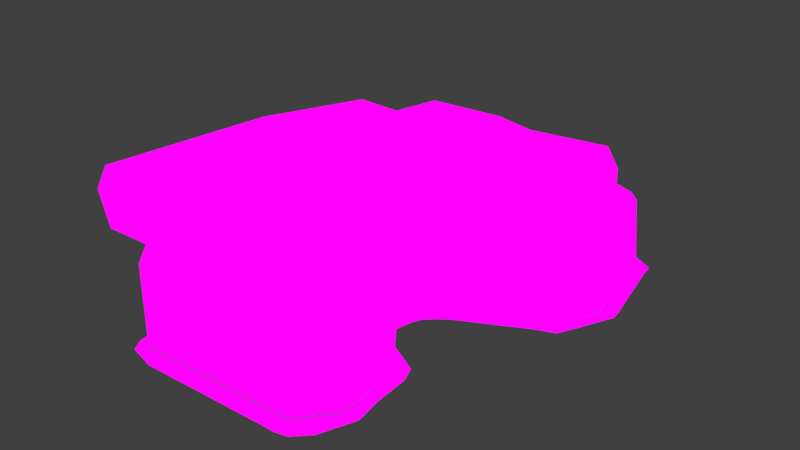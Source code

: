 # Source: Rock001.blend  (saved by Blender 2.79.0; exported with 4.5.12 LTS)
import bpy
from mathutils import Matrix  # noqa: F401  (used for matrix-valued properties, if any)

bpy.ops.wm.read_factory_settings(use_empty=True)
scene = bpy.context.scene
scene.name = 'Scene'

# ---- collections
col_collection_1 = bpy.data.collections.new('Collection 1'); scene.collection.children.link(col_collection_1)

# ---- images (referenced by path relative to the original .blend; pixels are not part of the script)
import os
ASSET_DIR = os.environ.get("B2B_ASSET_DIR", "")  # directory of the original .blend (textures are referenced by path, not embedded)
HERE = os.path.dirname(os.path.abspath(__file__))  # packed textures are extracted next to this script under _unpacked/

def load_image(name, relpath, width, height, colorspace="sRGB"):
    """Load a texture the original file referenced (path relative to the .blend, or extracted next to this script)."""
    p = next((c for c in (os.path.join(HERE, relpath), os.path.join(ASSET_DIR, relpath)) if relpath and os.path.exists(c)), "")
    if p:
        img = bpy.data.images.load(p, check_existing=True)
        img.name = name
    else:  # same state as the original file: an image datablock whose file is absent (Cycles renders it pink)
        img = bpy.data.images.new(name, width, height)
        img.source = "FILE"
        img.filepath = "//" + (relpath or name)
    img.colorspace_settings.name = colorspace
    return img
img_ripple_png = load_image('ripple.png', 'ripple.png', 1024, 1024, 'sRGB')
img_rockalbedo = load_image('rockAlbedo', 'rockAlbedo.png', 1024, 1024, 'sRGB')

# ---- materials (node trees are filled in below, after node groups)
mat_material_001 = bpy.data.materials.new('Material.001')
mat_material_001.alpha_threshold = 0.0
mat_material_001.roughness = 0.5
mat_material = bpy.data.materials.new('Material')
mat_material.alpha_threshold = 0.0
mat_material.roughness = 0.5
mat_material.line_color = (0.0, 0.0, 0.0, 1.0)

# ---- material node trees
mat_material_001.use_nodes = True; mat_material_001.node_tree.nodes.clear()
_N = mat_material_001.node_tree.nodes; _L = mat_material_001.node_tree.links
n0 = _N.new('ShaderNodeOutputMaterial'); n0.name = 'Material Output'; n0.location = (284, 305)
n1 = _N.new('ShaderNodeTexImage'); n1.name = 'Image Texture'; n1.location = (62, 320)
n1.width = 140
n1.image = img_ripple_png
_L.new(n1.outputs[0], n0.inputs[0])
n0.is_active_output = True
mat_material.use_nodes = True; mat_material.node_tree.nodes.clear()
_N = mat_material.node_tree.nodes; _L = mat_material.node_tree.links
n0 = _N.new('ShaderNodeOutputMaterial'); n0.name = 'Material Output'; n0.location = (300, 300)
n1 = _N.new('ShaderNodeTexImage'); n1.name = 'Image Texture'; n1.location = (30, 366)
n1.width = 140
n1.image = img_rockalbedo
_L.new(n1.outputs[0], n0.inputs[0])
n0.is_active_output = True

# ---- world
world_world = bpy.data.worlds.new('World'); scene.world = world_world
world_world.color = (0.05088, 0.05088, 0.05088)
world_world.use_sun_shadow = False
world_world.sun_shadow_jitter_overblur = 0.0
world_world.cycles.sampling_method = 'MANUAL'

# ---- meshes
me_plane = bpy.data.meshes.new('Plane')
me_plane.from_pydata([(-1.162, -0.8307, 0.01151), (-0.5766, -0.538, 0.01151), (-0.9031, 1.128, 0.01151), (0.03202, 1.028, 0.01151), (0.8941, -2.129, 0.01151), (1.46, -2.189, 0.01151), (1.136, -4.476, 0.01151), (1.72, -4.487, 0.01151), (0.2374, -5.747, 0.01151), (1.228, -5.757, 0.01151), (0.278, -6.39, 0.01151), (0.7112, -6.289, 0.01151), (-5.714, -5.877, 0.01151), (-4.972, -6.52, 0.01151), (-6.163, -5.24, 0.01151), (-5.986, -6.253, 0.01151), (-6.332, -5.24, 0.01151), (-6.233, -5.85, 0.01151), (3.298, 3.586, 0.01151), (3.805, 3.411, 0.01151), (3.921, 4.659, 0.01151), (4.442, 4.813, 0.01151), (3.283, 8.174, 0.01151), (3.689, 8.511, 0.01151), (2.931, 8.42, 0.01151), (3.194, 8.777, 0.01151), (-5.828, 8.011, 0.01151), (-4.924, 8.877, 0.01151), (2.346, 9.27, 0.00917), (2.238, 8.46, 0.003378), (-6.067, 7.785, 0.01151), (-6.601, 8.406, 0.01151), (-5.746, -4.444, 0.01151), (-6.935, -1.493, 0.01151), (-7.019, 5.363, 0.01151), (-5.637, 6.95, 0.01151), (-0.895, -1.186, 0.01151), (-0.2194, -0.8358, 0.01151), (0.6308, -2.028, 0.01151), (1.244, -1.622, 0.01151), (0.8643, -1.409, 0.01151), (0.4945, -1.955, 0.01151), (-0.9609, 0.5218, 0.01151), (-0.4167, 0.3912, 0.01151), (0.3972, 1.322, 0.01151), (-0.3726, 1.597, 0.01151), (3.529, 2.851, 0.01151), (2.939, 3.461, 0.01151), (2.689, 3.417, 0.01151), (2.861, 2.593, 0.01151), (0.8801, 9.208, 0.01151), (2.042, 8.388, 0.01151), (-5.968, 7.592, 0.01151), (-7.04, 7.783, 0.01151), (-5.808, 8.81, 0.01151), (-5.958, 7.888, 0.01151), (-0.2363, -5.758, 0.01151), (-0.2686, -6.394, 0.01151), (1.051, -3.651, 0.01151), (1.547, -3.498, 0.01151), (0.7842, -4.974, 0.01151), (1.434, -5.225, 0.01151), (-0.2415, 0.7633, 0.01151), (-0.932, 0.825, 0.01151), (4.392, 5.204, 0.01151), (3.84, 5.106, 0.01151), (3.846, 7.695, 0.01151), (3.403, 7.509, 0.01151)], [], [(63, 62, 3, 2), (39, 38, 4, 5), (59, 58, 6, 7), (61, 60, 8, 9), (9, 8, 10, 11), (57, 56, 12, 13), (13, 12, 14, 15), (15, 14, 16, 17), (47, 46, 19, 18), (18, 19, 21, 20), (67, 66, 23, 22), (22, 23, 25, 24), (51, 50, 27, 26), (24, 25, 28, 29), (55, 54, 31, 30), (35, 34, 33, 32), (52, 53, 34, 35), (1, 0, 36, 37), (40, 41, 38, 39), (37, 36, 41, 40), (0, 1, 43, 42), (2, 3, 44, 45), (48, 49, 46, 47), (45, 44, 49, 48), (29, 28, 50, 51), (30, 31, 53, 52), (26, 27, 54, 55), (10, 8, 56, 57), (5, 4, 58, 59), (7, 6, 60, 61), (42, 43, 62, 63), (20, 21, 64, 65), (65, 64, 66, 67)])
_uv = me_plane.uv_layers.new(name='UVMap')
_uv.uv.foreach_set('vector', [0.3145, 0.4788, 0.3067, 0.3589, 0.3182, 0.3589, 0.322, 0.4788, 0.2403, 0.3589, 0.2444, 0.4788, 0.2286, 0.4788, 0.2297, 0.3589, 0.2064, 0.3589, 0.2072, 0.4788, 0.1858, 0.4788, 0.1832, 0.3589, 0.162, 0.3589, 0.1647, 0.4788, 0.1436, 0.4788, 0.1408, 0.3589, 0.1408, 0.3589, 0.1436, 0.4788, 0.1126, 0.3589, 0.1314, 0.3589, 0.06307, 0.3589, 0.07721, 0.4788, 0.01078, 0.4788, 0.01349, 0.3589, 0.01349, 0.3589, 0.01078, 0.4788, 0.003383, 0.4788, 0.005719, 0.3589, 0.005719, 0.3589, 0.003383, 0.4788, -1.192e-06, 0.4788, 0.000146, 0.3589, 0.383, 0.4788, 0.3983, 0.3589, 0.425, 0.3589, 0.4033, 0.4788, 0.4033, 0.4788, 0.425, 0.3589, 0.4573, 0.3589, 0.4419, 0.4788, 0.5011, 0.4788, 0.5045, 0.3589, 0.5203, 0.3589, 0.5209, 0.4788, 0.5209, 0.4788, 0.5203, 0.3589, 0.5514, 0.3589, 0.5539, 0.4788, 0.6508, 0.4788, 0.648, 0.3589, 0.7207, 0.3589, 0.7219, 0.4788, 0.5539, 0.4788, 0.5514, 0.3589, 0.5752, 0.3589, 0.5798, 0.4788, 0.7267, 0.4788, 0.7332, 0.3589, 0.7457, 0.3589, 0.7316, 0.4788, 0.789, 0.4788, 0.7902, 0.3589, 1.0, 0.3589, 1.0, 0.4788, 0.7603, 0.4788, 0.768, 0.3589, 0.7902, 0.3589, 0.789, 0.4788, 0.2722, 0.3589, 0.2917, 0.4788, 0.2602, 0.4788, 0.2509, 0.3589, 0.2456, 0.3589, 0.2523, 0.4788, 0.2444, 0.4788, 0.2403, 0.3589, 0.2509, 0.3589, 0.2602, 0.4788, 0.2523, 0.4788, 0.2456, 0.3589, 0.2917, 0.4788, 0.2722, 0.3589, 0.2952, 0.3589, 0.3069, 0.4788, 0.322, 0.4788, 0.3182, 0.3589, 0.3716, 0.3589, 0.3627, 0.4788, 0.3729, 0.4788, 0.385, 0.3589, 0.3983, 0.3589, 0.383, 0.4788, 0.3627, 0.4788, 0.3716, 0.3589, 0.385, 0.3589, 0.3729, 0.4788, 0.5798, 0.4788, 0.5752, 0.3589, 0.648, 0.3589, 0.6508, 0.4788, 0.7316, 0.4788, 0.7457, 0.3589, 0.768, 0.3589, 0.7603, 0.4788, 0.7219, 0.4788, 0.7207, 0.3589, 0.7332, 0.3589, 0.7267, 0.4788, 0.1126, 0.3589, 0.1436, 0.4788, 0.07721, 0.4788, 0.06307, 0.3589, 0.2297, 0.3589, 0.2286, 0.4788, 0.2072, 0.4788, 0.2064, 0.3589, 0.1832, 0.3589, 0.1858, 0.4788, 0.1647, 0.4788, 0.162, 0.3589, 0.3069, 0.4788, 0.2952, 0.3589, 0.3067, 0.3589, 0.3145, 0.4788, 0.4419, 0.4788, 0.4573, 0.3589, 0.4888, 0.3589, 0.4814, 0.4788, 0.4814, 0.4788, 0.4888, 0.3589, 0.5045, 0.3589, 0.5011, 0.4788])
me_plane.materials.append(mat_material_001)
me_plane.use_remesh_preserve_volume = False
me_plane.use_remesh_preserve_attributes = False
me_plane.use_mirror_vertex_groups = False
me_plane.update()
me_cube = bpy.data.meshes.new('Cube')
me_cube.from_pydata([(0.9431, -3.522, 3.912), (2.188, -0.9117, 4.071), (2.111, 0.647, 3.39), (-3.075, -0.8149, 3.585), (-2.5, 3.13, 3.152), (1.578, 7.215, 1.836), (4.863, 4.341, 2.129), (2.893, -4.63, 3.877), (2.912, -6.194, 3.961), (4.693, 7.035, 2.14), (6.049, 4.824, -2.667), (3.27, -4.284, -2.662), (3.329, -4.356, 0.1338), (5.585, 3.658, -0.09439), (5.016, 3.63, 0.5463), (-1.03, 7.615, 0.3914), (1.148, 8.592, 0.4212), (-1.281, 8.515, 0.06122), (-3.023, 9.053, -1.113), (-3.413, 8.866, 0.06852), (-4.214, 8.611, -1.191), (-2.372, 7.812, 0.5017), (-3.688, -5.637, 0.1894), (-3.595, -3.667, 1.66), (-3.198, -1.934, 1.526), (-3.796, -2.751, 0.8864), (-3.09, -5.344, 1.364), (-4.209, 1.582, 0.8234), (-2.979, 7.581, 0.8316), (0.6535, 7.83, 0.5269), (2.856, -4.73, 1.192), (4.598, 7.738, 0.6096), (5.563, 7.753, 0.184), (3.453, 1.835, 2.983), (-0.2518, 8.0, 1.637), (-2.737, -7.076, 2.271), (-2.952, -6.253, 1.784), (5.142, 7.036, 0.5084), (2.174, -6.982, 2.269), (2.278, -5.363, 0.969), (2.155, -6.392, 1.547), (2.837, -5.516, 0.1331), (2.258, -7.027, 3.505), (-2.714, -5.566, 1.008), (0.9196, -5.646, 0.8921), (-2.843, -7.251, 3.516), (0.5651, 4.509, -3.425), (-3.287, 7.107, 0.4769), (-3.233, 6.211, 0.3721), (-3.959, 6.209, -0.554), (-3.488, 5.084, 1.602), (-2.759, 4.322, 2.16), (2.222, 7.643, 0.5314), (3.074, 8.512, 0.0637), (4.213, 7.75, 1.76), (3.348, 0.5036, 1.942), (3.687, -0.9935, 1.589), (3.292, -1.665, 1.544), (2.895, -1.108, 3.757), (3.066, 2.357, 1.24), (2.947, 2.3, 3.477), (3.231, 2.464, 2.575), (2.885, 2.233, 0.9482), (0.9751, -0.6134, -2.676), (1.24, 1.291, -2.727), (-3.629, -5.685, -2.661), (-3.702, 8.531, -2.943), (-3.909, 3.269, -2.926), (4.488, 9.033, -2.663), (2.381, -5.551, -2.665), (3.065, -1.925, -2.662), (2.636, 3.098, 2.746), (-2.835, 7.495, 1.763), (-4.229, -4.641, 0.8145), (-3.825, 3.085, 0.4093), (-3.813, 4.531, 0.2738), (4.055, 2.506, 0.6264), (-3.162, -6.698, 3.926), (5.144, 3.66, 1.623), (-4.085, 7.631, 0.3191), (4.983, 8.454, 0.05721), (2.911, 0.3757, 3.401), (2.775, -1.001, 0.7453), (-4.343, 6.479, -2.477), (-4.026, -5.037, -2.664), (3.17, 8.948, -2.878), (-1.428, 8.743, -3.164), (5.391, 3.496, -2.669), (1.672, 1.598, 0.6895), (3.105, -6.357, 2.091), (5.15, 6.999, 1.498), (2.385, 4.504, -3.088), (1.85, -0.5341, 0.634), (5.466, 8.419, -2.665)], [(91, 46)], [(22, 65, 69, 41, 44, 43, 26), (1, 2, 0), (34, 72, 5), (68, 80, 32, 93), (6, 61, 78, 90, 9), (45, 42, 8, 77), (54, 29, 5), (17, 19, 79, 28, 15, 16), (22, 73, 84, 65), (81, 58, 7), (23, 26, 36, 35, 45, 77, 3, 50, 72, 28, 47, 48, 24), (59, 62, 88, 64, 87, 13, 76, 14, 78), (58, 1, 0, 2, 81, 60, 4, 3, 77, 8, 7), (1, 58, 81, 2), (80, 53, 52, 31), (26, 23, 73, 22), (62, 82, 92, 88), (72, 51, 71, 61, 6, 9, 54, 5), (87, 10, 13), (73, 23, 24, 25), (89, 40, 39, 30), (48, 28, 79), (17, 16, 53, 18), (83, 67, 84, 73, 25, 27, 74, 49, 79, 20, 66), (60, 81, 33), (30, 41, 12, 11, 70, 57, 56, 55, 59, 61, 33, 81, 7, 8, 89), (11, 12, 41, 69), (42, 38, 89, 8), (57, 70, 63, 92), (43, 44, 39, 40, 89, 38, 35, 36), (82, 57, 92), (82, 56, 57), (28, 72, 34, 29, 21), (4, 60, 71, 51), (33, 61, 71, 60), (78, 14, 37, 90), (4, 51, 72, 50, 3), (14, 76, 13), (9, 90, 37, 31, 54), (16, 52, 53), (48, 49, 74, 75), (20, 79, 19), (42, 45, 35, 38), (32, 13, 10, 93), (43, 36, 26), (15, 28, 21), (41, 30, 39, 44), (37, 14, 13, 32), (16, 15, 29, 52), (34, 5, 29), (78, 61, 59), (31, 37, 32, 80), (24, 48, 75, 74, 27, 25), (62, 59, 55, 56, 82), (31, 52, 29, 54), (29, 15, 21), (18, 53, 80, 68, 85, 86, 66, 20, 19, 17), (47, 28, 48), (49, 48, 79), (63, 64, 88, 92)])
_uv = me_cube.uv_layers.new(name='UVMap')
_uv.uv.foreach_set('vector', [0.8575, 0.529, 0.8536, 0.6426, 0.6243, 0.6426, 0.6089, 0.5311, 0.6836, 0.5012, 0.8204, 0.4963, 0.8324, 0.4815, 0.3062, 0.6772, 0.3291, 0.6134, 0.3291, 0.7786, 0.2007, 0.002394, 0.3034, 0.02044, 0.1292, 0.03666, 0.9926, 0.4307, 0.8839, 0.4049, 0.8759, 0.3807, 0.991, 0.3911, 0.119, 0.6477, 0.1921, 0.6134, 0.1489, 0.6614, 0.02142, 0.6958, 0.01572, 0.6711, 0.3202, 0.6087, 0.1181, 0.6053, 0.09115, 0.5779, 0.3321, 0.5907, 0.8848, 0.04025, 0.9301, 0.1833, 0.8761, 0.1448, 0.292, 0.8876, 0.3014, 0.9732, 0.2503, 0.9976, 0.2458, 0.9529, 0.2548, 0.8757, 0.2962, 0.7906, 0.4487, 0.07418, 0.4705, 0.1136, 0.3368, 0.1039, 0.3388, 0.07743, 0.8497, 0.1109, 0.8613, 0.1706, 0.8605, 0.3108, 0.5105, 0.1498, 0.4996, 0.08271, 0.5151, 0.04553, 0.5339, 0.01151, 0.5808, 0.002394, 0.5952, 0.02417, 0.5952, 0.259, 0.5277, 0.4982, 0.5444, 0.5929, 0.5074, 0.5982, 0.4902, 0.5805, 0.4846, 0.545, 0.5123, 0.2184, 0.6669, 0.8133, 0.6597, 0.8009, 0.6077, 0.7851, 0.6, 0.6474, 0.7814, 0.6686, 0.7814, 0.7718, 0.7081, 0.7922, 0.7574, 0.7956, 0.7587, 0.8388, 0.08604, 0.3787, 0.1137, 0.3733, 0.166, 0.4717, 0.1151, 0.3064, 0.08378, 0.3179, 0.08014, 0.244, 0.2948, 0.203, 0.322, 0.3594, 0.3321, 0.5907, 0.09115, 0.5779, 0.09014, 0.5164, 0.1137, 0.3733, 0.08604, 0.3787, 0.08378, 0.3179, 0.1151, 0.3064, 0.3014, 0.6379, 0.3, 0.714, 0.2607, 0.746, 0.2681, 0.6514, 0.4996, 0.08271, 0.5105, 0.1498, 0.4705, 0.1136, 0.4487, 0.07418, 0.5606, 0.6563, 0.5606, 0.7832, 0.5234, 0.7653, 0.513, 0.6822, 0.3034, 0.02044, 0.304, 0.1473, 0.09173, 0.2059, 0.06898, 0.2295, 0.002375, 0.1543, 0.00601, 0.04975, 0.02428, 0.01798, 0.1292, 0.03666, 0.1921, 0.827, 0.1391, 0.8388, 0.1627, 0.7283, 0.4705, 0.1136, 0.5105, 0.1498, 0.5123, 0.2184, 0.4809, 0.188, 0.8272, 0.7064, 0.7862, 0.6949, 0.7957, 0.6621, 0.8272, 0.6474, 0.1969, 0.9612, 0.2458, 0.9529, 0.2503, 0.9976, 0.8706, 0.6544, 0.8622, 0.557, 0.8799, 0.4809, 0.916, 0.7268, 0.3659, 0.5627, 0.3453, 0.435, 0.3368, 0.1039, 0.4705, 0.1136, 0.4809, 0.188, 0.4843, 0.3613, 0.4746, 0.4213, 0.4429, 0.5477, 0.4786, 0.603, 0.4213, 0.645, 0.3575, 0.6442, 0.08014, 0.244, 0.08378, 0.3179, 0.06081, 0.258, 0.7541, 0.3105, 0.711, 0.34, 0.7131, 0.2925, 0.6027, 0.2852, 0.6063, 0.192, 0.7732, 0.1879, 0.7763, 0.1602, 0.7924, 0.1022, 0.7674, 0.02815, 0.8205, 0.02562, 0.8357, 0.05066, 0.8497, 0.1109, 0.8605, 0.3108, 0.8613, 0.3731, 0.7872, 0.3759, 0.6027, 0.2852, 0.7131, 0.2925, 0.711, 0.34, 0.6, 0.3381, 0.6508, 0.4012, 0.6525, 0.4503, 0.6099, 0.4556, 0.6168, 0.3807, 0.42, 0.6563, 0.42, 0.8208, 0.3368, 0.8336, 0.3644, 0.7021, 0.8204, 0.4963, 0.6836, 0.5012, 0.629, 0.4974, 0.6459, 0.4774, 0.6099, 0.4556, 0.6525, 0.4503, 0.8396, 0.4503, 0.8379, 0.4673, 0.7862, 0.7888, 0.8023, 0.7612, 0.8023, 0.814, 0.8092, 0.7112, 0.8092, 0.7564, 0.7862, 0.738, 0.9132, 0.3277, 0.8764, 0.3211, 0.8869, 0.2186, 0.9301, 0.1833, 0.9281, 0.304, 0.2948, 0.203, 0.08014, 0.244, 0.09173, 0.2059, 0.304, 0.1473, 0.8357, 0.05066, 0.8205, 0.02562, 0.8279, 0.002394, 0.8557, 0.03444, 0.1489, 0.6614, 0.1598, 0.703, 0.02871, 0.7347, 0.02142, 0.6958, 0.2948, 0.203, 0.304, 0.1473, 0.3034, 0.02044, 0.3321, 0.1117, 0.322, 0.3594, 0.7574, 0.7956, 0.7081, 0.7922, 0.7814, 0.7718, 0.8661, 0.02013, 0.8914, 0.002394, 0.9303, 0.003559, 0.9301, 0.02583, 0.8848, 0.04025, 0.2962, 0.7906, 0.2607, 0.746, 0.3, 0.714, 0.4846, 0.545, 0.4429, 0.5477, 0.4746, 0.4213, 0.4725, 0.4791, 0.4213, 0.645, 0.4786, 0.603, 0.4771, 0.6515, 0.6508, 0.4012, 0.8466, 0.4012, 0.8396, 0.4503, 0.6525, 0.4503, 0.002722, 0.7537, 0.1627, 0.7283, 0.1391, 0.8388, 0.002375, 0.8704, 0.4885, 0.07391, 0.5151, 0.04553, 0.4996, 0.08271, 0.5854, 0.7196, 0.5854, 0.7968, 0.5792, 0.7685, 0.6089, 0.5311, 0.6, 0.4868, 0.629, 0.4974, 0.6836, 0.5012, 0.02871, 0.7347, 0.1598, 0.703, 0.1627, 0.7283, 0.002722, 0.7537, 0.2962, 0.7906, 0.2548, 0.8757, 0.265, 0.8089, 0.2607, 0.746, 0.8869, 0.2186, 0.8761, 0.1448, 0.9301, 0.1833, 0.7587, 0.8388, 0.6696, 0.8671, 0.6669, 0.8133, 0.2681, 0.6514, 0.243, 0.6287, 0.2744, 0.6134, 0.3014, 0.6379, 0.9746, 0.0281, 0.9746, 0.3549, 0.9512, 0.2906, 0.9504, 0.2333, 0.9351, 0.1712, 0.9504, 0.002394, 0.7556, 0.03312, 0.7674, 0.02815, 0.7924, 0.1022, 0.7763, 0.1602, 0.7423, 0.1617, 0.9301, 0.02583, 0.9303, 0.1206, 0.9301, 0.1833, 0.8848, 0.04025, 0.5744, 0.7719, 0.5654, 0.7067, 0.5744, 0.6563, 0.916, 0.7268, 0.8799, 0.4809, 0.8839, 0.4049, 0.9926, 0.4307, 0.9976, 0.4836, 0.9976, 0.6671, 0.9828, 0.757, 0.9137, 0.7739, 0.8678, 0.7397, 0.8706, 0.6544, 0.5792, 0.6805, 0.5892, 0.6563, 0.5892, 0.7149, 0.4429, 0.5477, 0.4846, 0.545, 0.4786, 0.603, 0.5083, 0.7946, 0.4323, 0.7933, 0.4248, 0.6563, 0.5083, 0.662])
me_cube.materials.append(mat_material)
me_cube.use_remesh_preserve_volume = False
me_cube.use_remesh_preserve_attributes = False
me_cube.use_mirror_vertex_groups = False
me_cube.use_paint_bone_selection = False
me_cube.use_paint_mask = True
me_cube.update()

# ---- objects
ob_plane = bpy.data.objects.new('Plane', me_plane)
ob_cube = bpy.data.objects.new('Cube', me_cube)

# ---- transforms, parenting, visibility, modifiers, constraints
ob_plane.location = (2.129, 0.197, -0.002737)
ob_plane.lineart.crease_threshold = 0.0
ob_cube.location = (0.0, 0.0, 2.709)
ob_cube.lock_rotations_4d = False
ob_cube.empty_display_type = 'ARROWS'
ob_cube.lineart.crease_threshold = 0.0

# ---- collection membership
col_collection_1.objects.link(ob_plane)
col_collection_1.objects.link(ob_cube)

# ---- scene / render settings (as saved in the file)
scene.frame_start = 1; scene.frame_end = 250; scene.frame_set(1)
scene.render.engine = 'CYCLES'
scene.render.resolution_percentage = 50
scene.render.dither_intensity = 0.0
scene.cycles.use_denoising = False
scene.cycles.samples = 128
scene.cycles.sampling_pattern = 'TABULATED_SOBOL'
scene.cycles.use_adaptive_sampling = False
scene.cycles.use_light_tree = False
scene.cycles.blur_glossy = 0.0
scene.cycles.sample_clamp_indirect = 0.0
scene.view_settings.view_transform = 'Standard'
bpy.context.view_layer.update()

# ---- added for rendering (the .blend has no active camera and no usable light): camera, sun
cam_auto = bpy.data.cameras.new('AutoCamera')
cam_auto.lens = 50.0
cam_auto.sensor_width = 36.0
cam_auto.clip_end = 1000.0
ob_auto_camera = bpy.data.objects.new('AutoCamera', cam_auto)
scene.collection.objects.link(ob_auto_camera)
ob_auto_camera.location = (20.835, -22.8985, 19.0365)
ob_auto_camera.rotation_euler = (1.09748, -7.21219e-08, 0.694738)
scene.camera = ob_auto_camera
light_auto_sun = bpy.data.lights.new('AutoSun', 'SUN')
light_auto_sun.energy = 3.0
light_auto_sun.angle = 0.0523599
ob_auto_sun = bpy.data.objects.new('AutoSun', light_auto_sun)
scene.collection.objects.link(ob_auto_sun)
ob_auto_sun.rotation_euler = (0.872665, 0.174533, 0.523599)
bpy.context.view_layer.update()
